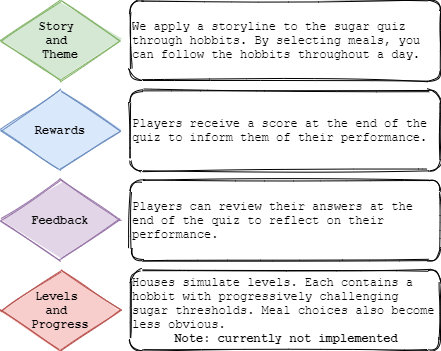

The diagram above was exported from draw.io. Its source (the exported page's mxGraphModel, read from the mxfile embedded in the PNG):
<mxGraphModel dx="1422" dy="794" grid="1" gridSize="10" guides="1" tooltips="1" connect="1" arrows="1" fold="1" page="1" pageScale="1" pageWidth="850" pageHeight="1100" math="0" shadow="0">
  <root>
    <mxCell id="0" />
    <mxCell id="1" parent="0" />
    <mxCell id="vQwCsltPgEDsJymCtNPJ-1" value="Story &lt;br&gt;and &lt;br&gt;Theme" style="rhombus;whiteSpace=wrap;html=1;sketch=1;fillStyle=solid;fillColor=#d5e8d4;strokeColor=#82b366;fontStyle=1;fontFamily=Courier New;" parent="1" vertex="1">
      <mxGeometry x="80" y="120" width="120" height="80" as="geometry" />
    </mxCell>
    <mxCell id="vQwCsltPgEDsJymCtNPJ-2" value="Levels &lt;br style=&quot;font-size: 12px;&quot;&gt;and &lt;br style=&quot;font-size: 12px;&quot;&gt;Progress" style="rhombus;whiteSpace=wrap;html=1;fontFamily=Courier New;fontStyle=1;fontSize=12;fillColor=#f8cecc;strokeColor=#b85450;sketch=1;fillStyle=solid;" parent="1" vertex="1">
      <mxGeometry x="80" y="390" width="120" height="80" as="geometry" />
    </mxCell>
    <mxCell id="vQwCsltPgEDsJymCtNPJ-3" value="Feedback" style="rhombus;whiteSpace=wrap;html=1;fontFamily=Courier New;fontStyle=1;fontSize=12;fillColor=#e1d5e7;strokeColor=#9673a6;sketch=1;fillStyle=solid;" parent="1" vertex="1">
      <mxGeometry x="80" y="300" width="120" height="80" as="geometry" />
    </mxCell>
    <mxCell id="vQwCsltPgEDsJymCtNPJ-4" value="Rewards" style="rhombus;whiteSpace=wrap;html=1;fontFamily=Courier New;fontStyle=1;fontSize=12;fillColor=#dae8fc;strokeColor=#6c8ebf;sketch=1;fillStyle=solid;" parent="1" vertex="1">
      <mxGeometry x="80" y="210" width="120" height="80" as="geometry" />
    </mxCell>
    <mxCell id="vQwCsltPgEDsJymCtNPJ-5" value="We apply a storyline to the sugar quiz through hobbits. By selecting meals, you can follow the hobbits throughout a day.&amp;nbsp;" style="rounded=1;whiteSpace=wrap;html=1;sketch=1;fontFamily=Courier New;fontSize=12;fillStyle=solid;align=left;" parent="1" vertex="1">
      <mxGeometry x="210" y="120" width="310" height="80" as="geometry" />
    </mxCell>
    <mxCell id="vQwCsltPgEDsJymCtNPJ-6" value="Players receive a score at the end of the quiz to inform them of their performance." style="rounded=1;whiteSpace=wrap;html=1;sketch=1;fontFamily=Courier New;fontSize=12;fillStyle=solid;align=left;" parent="1" vertex="1">
      <mxGeometry x="210" y="210" width="310" height="80" as="geometry" />
    </mxCell>
    <mxCell id="vQwCsltPgEDsJymCtNPJ-7" value="Players can review their answers at the end of the quiz to reflect on their performance." style="rounded=1;whiteSpace=wrap;html=1;sketch=1;fontFamily=Courier New;fontSize=12;fillStyle=solid;align=left;" parent="1" vertex="1">
      <mxGeometry x="210" y="300" width="310" height="80" as="geometry" />
    </mxCell>
    <mxCell id="vQwCsltPgEDsJymCtNPJ-8" value="Houses simulate levels. Each contains a hobbit with progressively challenging sugar thresholds. Meal choices also become less obvious. &lt;br&gt;&lt;div style=&quot;text-align: center&quot;&gt;&lt;span&gt;&lt;b&gt;Note: currently not implemented&lt;/b&gt;&lt;/span&gt;&lt;/div&gt;" style="rounded=1;whiteSpace=wrap;html=1;sketch=1;fontFamily=Courier New;fontSize=12;fillStyle=solid;align=left;" parent="1" vertex="1">
      <mxGeometry x="210" y="390" width="310" height="80" as="geometry" />
    </mxCell>
  </root>
</mxGraphModel>